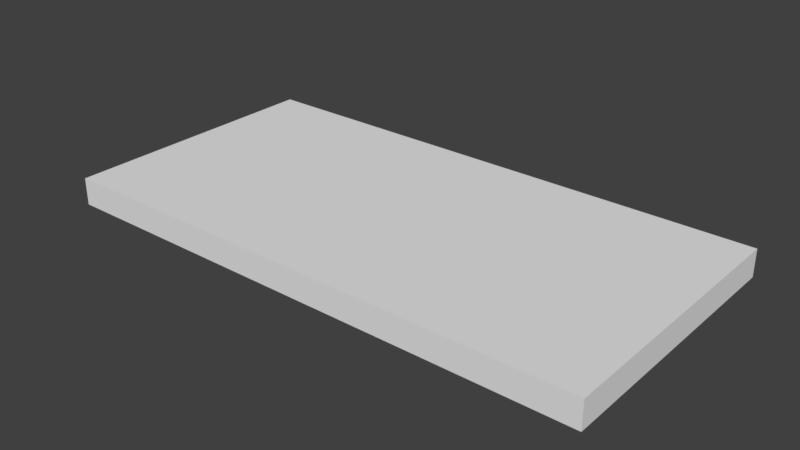 # Source: SM_Square_2x4x0.20.blend  (saved by Blender 2.79.0; exported with 4.5.12 LTS)
import bpy
from mathutils import Matrix  # noqa: F401  (used for matrix-valued properties, if any)

bpy.ops.wm.read_factory_settings(use_empty=True)
scene = bpy.context.scene
scene.name = 'Scene'

# ---- collections
col_collection_1 = bpy.data.collections.new('Collection 1'); scene.collection.children.link(col_collection_1)

# ---- world
world_world = bpy.data.worlds.new('World'); scene.world = world_world
world_world.color = (0.05088, 0.05088, 0.05088)
world_world.use_sun_shadow = False
world_world.sun_shadow_jitter_overblur = 0.0
world_world.cycles.sampling_method = 'MANUAL'

# ---- meshes
me_cube_001 = bpy.data.meshes.new('Cube.001')
me_cube_001.from_pydata([(0.0, 0.0, 0.0), (2.0, 0.0, 0.2), (0.0, 2.0, 0.0), (2.0, 2.0, 0.2), (2.0, 2.0, 0.0), (0.0, 2.0, 0.2), (2.0, 0.0, 0.0), (0.0, 0.0, 0.2), (4.0, 0.0, 0.2), (4.0, 2.0, 0.2), (4.0, 2.0, 0.0), (4.0, 0.0, 0.0)], [], [(4, 3, 1, 6), (2, 5, 3, 4), (5, 7, 1, 3), (6, 1, 7, 0), (2, 4, 6, 0), (0, 7, 5, 2), (10, 9, 8, 11), (4, 3, 9, 10), (3, 1, 8, 9), (11, 8, 1, 6), (4, 10, 11, 6)])
me_cube_001.use_remesh_preserve_volume = False
me_cube_001.use_remesh_preserve_attributes = False
me_cube_001.use_mirror_vertex_groups = False
me_cube_001.update()

# ---- objects
ob_sm_square_2x4x0_20 = bpy.data.objects.new('SM_Square_2x4x0.20', me_cube_001)

# ---- transforms, parenting, visibility, modifiers, constraints
ob_sm_square_2x4x0_20.location = (0.0, 0.0, 0.0)
ob_sm_square_2x4x0_20.lineart.crease_threshold = 0.0

# ---- collection membership
col_collection_1.objects.link(ob_sm_square_2x4x0_20)

# ---- scene / render settings (as saved in the file)
scene.frame_start = 1; scene.frame_end = 250; scene.frame_set(1)
scene.render.engine = 'BLENDER_EEVEE_NEXT'
scene.render.resolution_percentage = 50
scene.render.dither_intensity = 0.0
scene.cycles.use_denoising = False
scene.cycles.samples = 128
scene.cycles.sampling_pattern = 'TABULATED_SOBOL'
scene.cycles.use_adaptive_sampling = False
scene.cycles.use_light_tree = False
scene.cycles.blur_glossy = 0.0
scene.cycles.sample_clamp_indirect = 0.0
scene.view_settings.view_transform = 'Standard'
bpy.context.view_layer.update()

# ---- added for rendering (the .blend has no active camera and no usable light): camera, sun
cam_auto = bpy.data.cameras.new('AutoCamera')
cam_auto.lens = 50.0
cam_auto.sensor_width = 36.0
cam_auto.clip_end = 1000.0
ob_auto_camera = bpy.data.objects.new('AutoCamera', cam_auto)
scene.collection.objects.link(ob_auto_camera)
ob_auto_camera.location = (6.14187, -3.97024, 3.41349)
ob_auto_camera.rotation_euler = (1.09748, -7.21219e-08, 0.694738)
scene.camera = ob_auto_camera
light_auto_sun = bpy.data.lights.new('AutoSun', 'SUN')
light_auto_sun.energy = 3.0
light_auto_sun.angle = 0.0523599
ob_auto_sun = bpy.data.objects.new('AutoSun', light_auto_sun)
scene.collection.objects.link(ob_auto_sun)
ob_auto_sun.rotation_euler = (0.872665, 0.174533, 0.523599)
bpy.context.view_layer.update()
